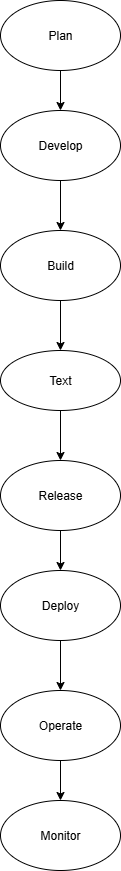

The diagram above was exported from draw.io. Its source (the exported page's mxGraphModel, read from the mxfile embedded in the PNG):
<mxGraphModel dx="1042" dy="562" grid="1" gridSize="10" guides="1" tooltips="1" connect="1" arrows="1" fold="1" page="1" pageScale="1" pageWidth="850" pageHeight="1100" math="0" shadow="0">
  <root>
    <mxCell id="0" />
    <mxCell id="1" parent="0" />
    <mxCell id="IAx3K1-Syp1R2pbZ3jpK-11" style="edgeStyle=orthogonalEdgeStyle;rounded=0;orthogonalLoop=1;jettySize=auto;html=1;exitX=0.5;exitY=1;exitDx=0;exitDy=0;entryX=0.5;entryY=0;entryDx=0;entryDy=0;" edge="1" parent="1" source="IAx3K1-Syp1R2pbZ3jpK-1" target="IAx3K1-Syp1R2pbZ3jpK-2">
      <mxGeometry relative="1" as="geometry" />
    </mxCell>
    <mxCell id="IAx3K1-Syp1R2pbZ3jpK-1" value="Plan" style="ellipse;whiteSpace=wrap;html=1;" vertex="1" parent="1">
      <mxGeometry x="305" y="20" width="120" height="70" as="geometry" />
    </mxCell>
    <mxCell id="IAx3K1-Syp1R2pbZ3jpK-12" style="edgeStyle=orthogonalEdgeStyle;rounded=0;orthogonalLoop=1;jettySize=auto;html=1;exitX=0.5;exitY=1;exitDx=0;exitDy=0;entryX=0.5;entryY=0;entryDx=0;entryDy=0;" edge="1" parent="1" source="IAx3K1-Syp1R2pbZ3jpK-2" target="IAx3K1-Syp1R2pbZ3jpK-3">
      <mxGeometry relative="1" as="geometry" />
    </mxCell>
    <mxCell id="IAx3K1-Syp1R2pbZ3jpK-2" value="Develop" style="ellipse;whiteSpace=wrap;html=1;" vertex="1" parent="1">
      <mxGeometry x="305" y="130" width="120" height="70" as="geometry" />
    </mxCell>
    <mxCell id="IAx3K1-Syp1R2pbZ3jpK-13" style="edgeStyle=orthogonalEdgeStyle;rounded=0;orthogonalLoop=1;jettySize=auto;html=1;exitX=0.5;exitY=1;exitDx=0;exitDy=0;entryX=0.5;entryY=0;entryDx=0;entryDy=0;" edge="1" parent="1" source="IAx3K1-Syp1R2pbZ3jpK-3" target="IAx3K1-Syp1R2pbZ3jpK-4">
      <mxGeometry relative="1" as="geometry" />
    </mxCell>
    <mxCell id="IAx3K1-Syp1R2pbZ3jpK-3" value="Build" style="ellipse;whiteSpace=wrap;html=1;" vertex="1" parent="1">
      <mxGeometry x="305" y="250" width="120" height="70" as="geometry" />
    </mxCell>
    <mxCell id="IAx3K1-Syp1R2pbZ3jpK-14" style="edgeStyle=orthogonalEdgeStyle;rounded=0;orthogonalLoop=1;jettySize=auto;html=1;exitX=0.5;exitY=1;exitDx=0;exitDy=0;entryX=0.5;entryY=0;entryDx=0;entryDy=0;" edge="1" parent="1" source="IAx3K1-Syp1R2pbZ3jpK-4" target="IAx3K1-Syp1R2pbZ3jpK-5">
      <mxGeometry relative="1" as="geometry" />
    </mxCell>
    <mxCell id="IAx3K1-Syp1R2pbZ3jpK-4" value="Text" style="ellipse;whiteSpace=wrap;html=1;" vertex="1" parent="1">
      <mxGeometry x="305" y="370" width="120" height="60" as="geometry" />
    </mxCell>
    <mxCell id="IAx3K1-Syp1R2pbZ3jpK-15" style="edgeStyle=orthogonalEdgeStyle;rounded=0;orthogonalLoop=1;jettySize=auto;html=1;exitX=0.5;exitY=1;exitDx=0;exitDy=0;entryX=0.5;entryY=0;entryDx=0;entryDy=0;" edge="1" parent="1" source="IAx3K1-Syp1R2pbZ3jpK-5" target="IAx3K1-Syp1R2pbZ3jpK-7">
      <mxGeometry relative="1" as="geometry" />
    </mxCell>
    <mxCell id="IAx3K1-Syp1R2pbZ3jpK-5" value="Release" style="ellipse;whiteSpace=wrap;html=1;" vertex="1" parent="1">
      <mxGeometry x="305" y="480" width="120" height="70" as="geometry" />
    </mxCell>
    <mxCell id="IAx3K1-Syp1R2pbZ3jpK-16" style="edgeStyle=orthogonalEdgeStyle;rounded=0;orthogonalLoop=1;jettySize=auto;html=1;exitX=0.5;exitY=1;exitDx=0;exitDy=0;entryX=0.5;entryY=0;entryDx=0;entryDy=0;" edge="1" parent="1" source="IAx3K1-Syp1R2pbZ3jpK-7" target="IAx3K1-Syp1R2pbZ3jpK-8">
      <mxGeometry relative="1" as="geometry" />
    </mxCell>
    <mxCell id="IAx3K1-Syp1R2pbZ3jpK-7" value="Deploy" style="ellipse;whiteSpace=wrap;html=1;" vertex="1" parent="1">
      <mxGeometry x="305" y="590" width="120" height="70" as="geometry" />
    </mxCell>
    <mxCell id="IAx3K1-Syp1R2pbZ3jpK-17" style="edgeStyle=orthogonalEdgeStyle;rounded=0;orthogonalLoop=1;jettySize=auto;html=1;exitX=0.5;exitY=1;exitDx=0;exitDy=0;" edge="1" parent="1" source="IAx3K1-Syp1R2pbZ3jpK-8" target="IAx3K1-Syp1R2pbZ3jpK-9">
      <mxGeometry relative="1" as="geometry" />
    </mxCell>
    <mxCell id="IAx3K1-Syp1R2pbZ3jpK-8" value="Operate" style="ellipse;whiteSpace=wrap;html=1;" vertex="1" parent="1">
      <mxGeometry x="305" y="710" width="120" height="70" as="geometry" />
    </mxCell>
    <mxCell id="IAx3K1-Syp1R2pbZ3jpK-9" value="Monitor" style="ellipse;whiteSpace=wrap;html=1;" vertex="1" parent="1">
      <mxGeometry x="305" y="820" width="120" height="70" as="geometry" />
    </mxCell>
  </root>
</mxGraphModel>